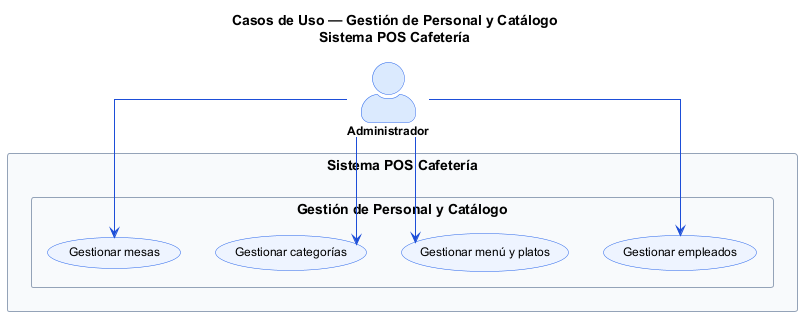

The diagram above was rendered by PlantUML. Its source (embedded in the PNG):
@startuml uml_casos_uso_02_gestion_personal_catalogo
skinparam actorStyle awesome
skinparam usecase {
    BackgroundColor #EEF4FF
    BorderColor #2563EB
    ArrowColor #1D4ED8
    FontSize 12
}
skinparam actor {
    BackgroundColor #DBEAFE
    BorderColor #2563EB
    FontSize 12
    FontStyle Bold
}
skinparam packageStyle rectangle
skinparam packageBackgroundColor #F8FAFC
skinparam packageBorderColor #94A3B8
skinparam linetype ortho

title Casos de Uso — Gestión de Personal y Catálogo\nSistema POS Cafetería

actor "Administrador" as admin

rectangle "Sistema POS Cafetería" {
    package "Gestión de Personal y Catálogo" {
        (Gestionar empleados) as UC03
        (Gestionar menú y platos) as UC04
        (Gestionar categorías) as UC05
        (Gestionar mesas) as UC06
    }
}

admin --> UC03
admin --> UC04
admin --> UC05
admin --> UC06

@enduml